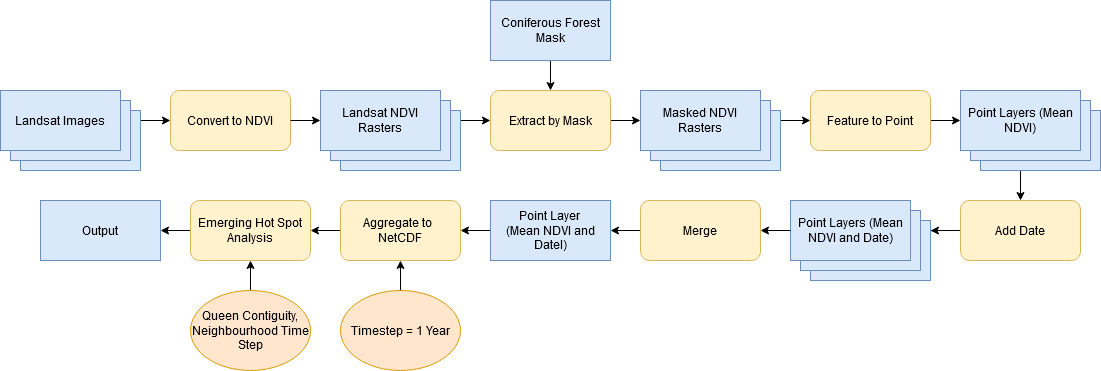

The diagram above was exported from draw.io. Its source (the exported page's mxGraphModel, read from the mxfile embedded in the PNG):
<mxGraphModel dx="1108" dy="1831" grid="1" gridSize="10" guides="1" tooltips="1" connect="1" arrows="1" fold="1" page="1" pageScale="1" pageWidth="850" pageHeight="1100" math="0" shadow="0">
  <root>
    <mxCell id="0" />
    <mxCell id="1" parent="0" />
    <mxCell id="hGOXtsVVyv4UEV8AOo_4-46" style="edgeStyle=orthogonalEdgeStyle;rounded=0;orthogonalLoop=1;jettySize=auto;html=1;exitX=0.5;exitY=1;exitDx=0;exitDy=0;entryX=0.5;entryY=0;entryDx=0;entryDy=0;" edge="1" parent="1" source="hGOXtsVVyv4UEV8AOo_4-43" target="hGOXtsVVyv4UEV8AOo_4-5">
      <mxGeometry relative="1" as="geometry" />
    </mxCell>
    <mxCell id="hGOXtsVVyv4UEV8AOo_4-29" style="edgeStyle=orthogonalEdgeStyle;rounded=0;orthogonalLoop=1;jettySize=auto;html=1;exitX=1;exitY=0.5;exitDx=0;exitDy=0;entryX=0;entryY=0.5;entryDx=0;entryDy=0;" edge="1" parent="1" source="hGOXtsVVyv4UEV8AOo_4-26" target="hGOXtsVVyv4UEV8AOo_4-3">
      <mxGeometry relative="1" as="geometry" />
    </mxCell>
    <mxCell id="hGOXtsVVyv4UEV8AOo_4-19" value="" style="edgeStyle=orthogonalEdgeStyle;rounded=0;orthogonalLoop=1;jettySize=auto;html=1;" edge="1" parent="1" source="QKQfkeVIryjjdUVspb2V-11" target="hGOXtsVVyv4UEV8AOo_4-10">
      <mxGeometry relative="1" as="geometry" />
    </mxCell>
    <mxCell id="QKQfkeVIryjjdUVspb2V-7" value="Convert to NDVI" style="rounded=1;whiteSpace=wrap;html=1;fillColor=#fff2cc;strokeColor=#d6b656;" parent="1" vertex="1">
      <mxGeometry x="190" y="20" width="120" height="60" as="geometry" />
    </mxCell>
    <mxCell id="QKQfkeVIryjjdUVspb2V-8" value="" style="endArrow=classic;html=1;entryX=0;entryY=0.5;entryDx=0;entryDy=0;exitX=1;exitY=0.5;exitDx=0;exitDy=0;" parent="1" source="QKQfkeVIryjjdUVspb2V-1" target="QKQfkeVIryjjdUVspb2V-7" edge="1">
      <mxGeometry width="50" height="50" relative="1" as="geometry">
        <mxPoint x="20" y="170" as="sourcePoint" />
        <mxPoint x="70" y="120" as="targetPoint" />
      </mxGeometry>
    </mxCell>
    <mxCell id="QKQfkeVIryjjdUVspb2V-12" value="" style="endArrow=classic;html=1;entryX=0;entryY=0.5;entryDx=0;entryDy=0;exitX=1;exitY=0.5;exitDx=0;exitDy=0;" parent="1" source="QKQfkeVIryjjdUVspb2V-7" target="QKQfkeVIryjjdUVspb2V-11" edge="1">
      <mxGeometry width="50" height="50" relative="1" as="geometry">
        <mxPoint x="20" y="170" as="sourcePoint" />
        <mxPoint x="70" y="120" as="targetPoint" />
      </mxGeometry>
    </mxCell>
    <mxCell id="Vf3ZfmjM4Z67FbJR4QgB-7" style="edgeStyle=orthogonalEdgeStyle;rounded=0;orthogonalLoop=1;jettySize=auto;html=1;exitX=0;exitY=0.5;exitDx=0;exitDy=0;entryX=1;entryY=0.5;entryDx=0;entryDy=0;" parent="1" source="QKQfkeVIryjjdUVspb2V-15" target="QKQfkeVIryjjdUVspb2V-17" edge="1">
      <mxGeometry relative="1" as="geometry" />
    </mxCell>
    <mxCell id="QKQfkeVIryjjdUVspb2V-15" value="&lt;div align=&quot;center&quot;&gt;Aggregate to&amp;nbsp;&amp;nbsp; NetCDF&lt;/div&gt;" style="rounded=1;whiteSpace=wrap;html=1;fillColor=#fff2cc;strokeColor=#d6b656;align=center;" parent="1" vertex="1">
      <mxGeometry x="360" y="130" width="120" height="60" as="geometry" />
    </mxCell>
    <mxCell id="Vf3ZfmjM4Z67FbJR4QgB-8" style="edgeStyle=orthogonalEdgeStyle;rounded=0;orthogonalLoop=1;jettySize=auto;html=1;exitX=0;exitY=0.5;exitDx=0;exitDy=0;entryX=1;entryY=0.5;entryDx=0;entryDy=0;" parent="1" source="QKQfkeVIryjjdUVspb2V-17" target="QKQfkeVIryjjdUVspb2V-21" edge="1">
      <mxGeometry relative="1" as="geometry" />
    </mxCell>
    <mxCell id="QKQfkeVIryjjdUVspb2V-17" value="Emerging Hot Spot Analysis" style="rounded=1;whiteSpace=wrap;html=1;fillColor=#fff2cc;strokeColor=#d6b656;align=center;" parent="1" vertex="1">
      <mxGeometry x="210" y="130" width="120" height="60" as="geometry" />
    </mxCell>
    <mxCell id="QKQfkeVIryjjdUVspb2V-21" value="Output" style="rounded=0;whiteSpace=wrap;html=1;fillColor=#dae8fc;strokeColor=#6c8ebf;" parent="1" vertex="1">
      <mxGeometry x="60" y="130" width="120" height="60" as="geometry" />
    </mxCell>
    <mxCell id="p9DqC7aJs6u_1QFSNsbm-1" value="" style="group" parent="1" vertex="1" connectable="0">
      <mxGeometry x="340" y="20" width="140" height="80" as="geometry" />
    </mxCell>
    <mxCell id="QKQfkeVIryjjdUVspb2V-9" value="N" style="rounded=0;whiteSpace=wrap;html=1;fillColor=#dae8fc;strokeColor=#6c8ebf;" parent="p9DqC7aJs6u_1QFSNsbm-1" vertex="1">
      <mxGeometry x="20" y="20" width="120" height="60" as="geometry" />
    </mxCell>
    <mxCell id="QKQfkeVIryjjdUVspb2V-10" value="Imagery" style="rounded=0;whiteSpace=wrap;html=1;fillColor=#dae8fc;strokeColor=#6c8ebf;" parent="p9DqC7aJs6u_1QFSNsbm-1" vertex="1">
      <mxGeometry x="10" y="10" width="120" height="60" as="geometry" />
    </mxCell>
    <mxCell id="QKQfkeVIryjjdUVspb2V-11" value="Landsat NDVI Rasters" style="rounded=0;whiteSpace=wrap;html=1;fillColor=#dae8fc;strokeColor=#6c8ebf;" parent="p9DqC7aJs6u_1QFSNsbm-1" vertex="1">
      <mxGeometry width="120" height="60" as="geometry" />
    </mxCell>
    <mxCell id="p9DqC7aJs6u_1QFSNsbm-2" value="" style="group" parent="1" vertex="1" connectable="0">
      <mxGeometry x="20" y="20" width="140" height="80" as="geometry" />
    </mxCell>
    <mxCell id="QKQfkeVIryjjdUVspb2V-3" value="Imagery" style="rounded=0;whiteSpace=wrap;html=1;fillColor=#dae8fc;strokeColor=#6c8ebf;" parent="p9DqC7aJs6u_1QFSNsbm-2" vertex="1">
      <mxGeometry x="20" y="20" width="120" height="60" as="geometry" />
    </mxCell>
    <mxCell id="QKQfkeVIryjjdUVspb2V-2" value="Imagery" style="rounded=0;whiteSpace=wrap;html=1;fillColor=#dae8fc;strokeColor=#6c8ebf;" parent="p9DqC7aJs6u_1QFSNsbm-2" vertex="1">
      <mxGeometry x="10" y="10" width="120" height="60" as="geometry" />
    </mxCell>
    <mxCell id="QKQfkeVIryjjdUVspb2V-1" value="Landsat Images" style="rounded=0;whiteSpace=wrap;html=1;fillColor=#dae8fc;strokeColor=#6c8ebf;" parent="p9DqC7aJs6u_1QFSNsbm-2" vertex="1">
      <mxGeometry width="120" height="60" as="geometry" />
    </mxCell>
    <mxCell id="hGOXtsVVyv4UEV8AOo_4-52" style="edgeStyle=orthogonalEdgeStyle;rounded=0;orthogonalLoop=1;jettySize=auto;html=1;exitX=0.5;exitY=0;exitDx=0;exitDy=0;entryX=0.5;entryY=1;entryDx=0;entryDy=0;" edge="1" parent="1" source="yT8hGWeQg6HsQvJZ0rm7-23" target="QKQfkeVIryjjdUVspb2V-15">
      <mxGeometry relative="1" as="geometry" />
    </mxCell>
    <mxCell id="yT8hGWeQg6HsQvJZ0rm7-23" value="Timestep = 1 Year" style="ellipse;whiteSpace=wrap;html=1;fillColor=#ffe6cc;strokeColor=#d79b00;" parent="1" vertex="1">
      <mxGeometry x="360" y="220" width="120" height="80" as="geometry" />
    </mxCell>
    <mxCell id="yT8hGWeQg6HsQvJZ0rm7-26" style="edgeStyle=orthogonalEdgeStyle;rounded=0;orthogonalLoop=1;jettySize=auto;html=1;exitX=0.5;exitY=0;exitDx=0;exitDy=0;entryX=0.5;entryY=1;entryDx=0;entryDy=0;" parent="1" source="yT8hGWeQg6HsQvJZ0rm7-25" target="QKQfkeVIryjjdUVspb2V-17" edge="1">
      <mxGeometry relative="1" as="geometry">
        <mxPoint x="270" y="220" as="sourcePoint" />
      </mxGeometry>
    </mxCell>
    <mxCell id="yT8hGWeQg6HsQvJZ0rm7-25" value="Queen Contiguity, Neighbourhood Time Step" style="ellipse;whiteSpace=wrap;html=1;fillColor=#ffe6cc;strokeColor=#d79b00;" parent="1" vertex="1">
      <mxGeometry x="210" y="220" width="120" height="80" as="geometry" />
    </mxCell>
    <mxCell id="hGOXtsVVyv4UEV8AOo_4-45" style="edgeStyle=orthogonalEdgeStyle;rounded=0;orthogonalLoop=1;jettySize=auto;html=1;exitX=1;exitY=0.5;exitDx=0;exitDy=0;entryX=0;entryY=0.5;entryDx=0;entryDy=0;" edge="1" parent="1" source="hGOXtsVVyv4UEV8AOo_4-3" target="hGOXtsVVyv4UEV8AOo_4-43">
      <mxGeometry relative="1" as="geometry" />
    </mxCell>
    <mxCell id="hGOXtsVVyv4UEV8AOo_4-3" value="Feature to Point" style="rounded=1;whiteSpace=wrap;html=1;fillColor=#fff2cc;strokeColor=#d6b656;align=center;" vertex="1" parent="1">
      <mxGeometry x="830" y="20" width="120" height="60" as="geometry" />
    </mxCell>
    <mxCell id="hGOXtsVVyv4UEV8AOo_4-55" style="edgeStyle=orthogonalEdgeStyle;rounded=0;orthogonalLoop=1;jettySize=auto;html=1;exitX=0;exitY=0.5;exitDx=0;exitDy=0;entryX=1;entryY=0.168;entryDx=0;entryDy=0;entryPerimeter=0;" edge="1" parent="1" source="hGOXtsVVyv4UEV8AOo_4-5" target="hGOXtsVVyv4UEV8AOo_4-48">
      <mxGeometry relative="1" as="geometry" />
    </mxCell>
    <mxCell id="hGOXtsVVyv4UEV8AOo_4-5" value="Add Date" style="rounded=1;whiteSpace=wrap;html=1;fillColor=#fff2cc;strokeColor=#d6b656;align=center;" vertex="1" parent="1">
      <mxGeometry x="980" y="130" width="120" height="60" as="geometry" />
    </mxCell>
    <mxCell id="hGOXtsVVyv4UEV8AOo_4-28" style="edgeStyle=orthogonalEdgeStyle;rounded=0;orthogonalLoop=1;jettySize=auto;html=1;exitX=1;exitY=0.5;exitDx=0;exitDy=0;entryX=0;entryY=0.5;entryDx=0;entryDy=0;" edge="1" parent="1" source="hGOXtsVVyv4UEV8AOo_4-10" target="hGOXtsVVyv4UEV8AOo_4-26">
      <mxGeometry relative="1" as="geometry" />
    </mxCell>
    <mxCell id="hGOXtsVVyv4UEV8AOo_4-10" value="Extract by Mask" style="rounded=1;whiteSpace=wrap;html=1;fillColor=#fff2cc;strokeColor=#d6b656;align=center;" vertex="1" parent="1">
      <mxGeometry x="510" y="20" width="120" height="60" as="geometry" />
    </mxCell>
    <mxCell id="hGOXtsVVyv4UEV8AOo_4-18" style="edgeStyle=orthogonalEdgeStyle;rounded=0;orthogonalLoop=1;jettySize=auto;html=1;exitX=0.5;exitY=1;exitDx=0;exitDy=0;entryX=0.5;entryY=0;entryDx=0;entryDy=0;" edge="1" parent="1" source="hGOXtsVVyv4UEV8AOo_4-17" target="hGOXtsVVyv4UEV8AOo_4-10">
      <mxGeometry relative="1" as="geometry" />
    </mxCell>
    <mxCell id="hGOXtsVVyv4UEV8AOo_4-17" value="Coniferous Forest Mask" style="rounded=0;whiteSpace=wrap;html=1;fillColor=#dae8fc;strokeColor=#6c8ebf;" vertex="1" parent="1">
      <mxGeometry x="510" y="-70" width="120" height="60" as="geometry" />
    </mxCell>
    <mxCell id="hGOXtsVVyv4UEV8AOo_4-23" value="Mask" style="group" vertex="1" connectable="0" parent="1">
      <mxGeometry x="660" y="20" width="140" height="80" as="geometry" />
    </mxCell>
    <mxCell id="hGOXtsVVyv4UEV8AOo_4-24" value="N" style="rounded=0;whiteSpace=wrap;html=1;fillColor=#dae8fc;strokeColor=#6c8ebf;" vertex="1" parent="hGOXtsVVyv4UEV8AOo_4-23">
      <mxGeometry x="20" y="20" width="120" height="60" as="geometry" />
    </mxCell>
    <mxCell id="hGOXtsVVyv4UEV8AOo_4-25" value="Imagery" style="rounded=0;whiteSpace=wrap;html=1;fillColor=#dae8fc;strokeColor=#6c8ebf;" vertex="1" parent="hGOXtsVVyv4UEV8AOo_4-23">
      <mxGeometry x="10" y="10" width="120" height="60" as="geometry" />
    </mxCell>
    <mxCell id="hGOXtsVVyv4UEV8AOo_4-26" value="Masked NDVI Rasters" style="rounded=0;whiteSpace=wrap;html=1;fillColor=#dae8fc;strokeColor=#6c8ebf;" vertex="1" parent="hGOXtsVVyv4UEV8AOo_4-23">
      <mxGeometry width="120" height="60" as="geometry" />
    </mxCell>
    <mxCell id="hGOXtsVVyv4UEV8AOo_4-35" style="edgeStyle=orthogonalEdgeStyle;rounded=0;orthogonalLoop=1;jettySize=auto;html=1;exitX=0;exitY=0.5;exitDx=0;exitDy=0;entryX=1;entryY=0.5;entryDx=0;entryDy=0;" edge="1" parent="1" source="hGOXtsVVyv4UEV8AOo_4-36" target="hGOXtsVVyv4UEV8AOo_4-37">
      <mxGeometry relative="1" as="geometry" />
    </mxCell>
    <mxCell id="hGOXtsVVyv4UEV8AOo_4-36" value="Merge" style="rounded=1;whiteSpace=wrap;html=1;fillColor=#fff2cc;strokeColor=#d6b656;align=center;" vertex="1" parent="1">
      <mxGeometry x="660" y="130" width="120" height="60" as="geometry" />
    </mxCell>
    <mxCell id="hGOXtsVVyv4UEV8AOo_4-39" style="edgeStyle=orthogonalEdgeStyle;rounded=0;orthogonalLoop=1;jettySize=auto;html=1;exitX=0;exitY=0.5;exitDx=0;exitDy=0;entryX=1;entryY=0.5;entryDx=0;entryDy=0;" edge="1" parent="1" source="hGOXtsVVyv4UEV8AOo_4-37" target="QKQfkeVIryjjdUVspb2V-15">
      <mxGeometry relative="1" as="geometry" />
    </mxCell>
    <mxCell id="hGOXtsVVyv4UEV8AOo_4-37" value="Point Layer&lt;br&gt;(Mean NDVI and DateI)" style="rounded=0;whiteSpace=wrap;html=1;fillColor=#dae8fc;strokeColor=#6c8ebf;" vertex="1" parent="1">
      <mxGeometry x="510" y="130" width="120" height="60" as="geometry" />
    </mxCell>
    <mxCell id="hGOXtsVVyv4UEV8AOo_4-40" value="" style="group" vertex="1" connectable="0" parent="1">
      <mxGeometry x="980" y="20" width="140" height="80" as="geometry" />
    </mxCell>
    <mxCell id="hGOXtsVVyv4UEV8AOo_4-41" value="N" style="rounded=0;whiteSpace=wrap;html=1;fillColor=#dae8fc;strokeColor=#6c8ebf;" vertex="1" parent="hGOXtsVVyv4UEV8AOo_4-40">
      <mxGeometry x="20" y="20" width="120" height="60" as="geometry" />
    </mxCell>
    <mxCell id="hGOXtsVVyv4UEV8AOo_4-42" value="Imagery" style="rounded=0;whiteSpace=wrap;html=1;fillColor=#dae8fc;strokeColor=#6c8ebf;" vertex="1" parent="hGOXtsVVyv4UEV8AOo_4-40">
      <mxGeometry x="10" y="10" width="120" height="60" as="geometry" />
    </mxCell>
    <mxCell id="hGOXtsVVyv4UEV8AOo_4-43" value="Point Layers (Mean NDVI)" style="rounded=0;whiteSpace=wrap;html=1;fillColor=#dae8fc;strokeColor=#6c8ebf;" vertex="1" parent="hGOXtsVVyv4UEV8AOo_4-40">
      <mxGeometry width="120" height="60" as="geometry" />
    </mxCell>
    <mxCell id="hGOXtsVVyv4UEV8AOo_4-47" value="" style="group" vertex="1" connectable="0" parent="1">
      <mxGeometry x="810" y="130" width="140" height="80" as="geometry" />
    </mxCell>
    <mxCell id="hGOXtsVVyv4UEV8AOo_4-48" value="N" style="rounded=0;whiteSpace=wrap;html=1;fillColor=#dae8fc;strokeColor=#6c8ebf;" vertex="1" parent="hGOXtsVVyv4UEV8AOo_4-47">
      <mxGeometry x="20" y="20" width="120" height="60" as="geometry" />
    </mxCell>
    <mxCell id="hGOXtsVVyv4UEV8AOo_4-49" value="Imagery" style="rounded=0;whiteSpace=wrap;html=1;fillColor=#dae8fc;strokeColor=#6c8ebf;" vertex="1" parent="hGOXtsVVyv4UEV8AOo_4-47">
      <mxGeometry x="10" y="10" width="120" height="60" as="geometry" />
    </mxCell>
    <mxCell id="hGOXtsVVyv4UEV8AOo_4-50" value="Point Layers (Mean NDVI and Date)" style="rounded=0;whiteSpace=wrap;html=1;fillColor=#dae8fc;strokeColor=#6c8ebf;" vertex="1" parent="hGOXtsVVyv4UEV8AOo_4-47">
      <mxGeometry width="120" height="60" as="geometry" />
    </mxCell>
    <mxCell id="hGOXtsVVyv4UEV8AOo_4-54" style="edgeStyle=orthogonalEdgeStyle;rounded=0;orthogonalLoop=1;jettySize=auto;html=1;exitX=0;exitY=0.5;exitDx=0;exitDy=0;entryX=1;entryY=0.5;entryDx=0;entryDy=0;" edge="1" parent="1" source="hGOXtsVVyv4UEV8AOo_4-50" target="hGOXtsVVyv4UEV8AOo_4-36">
      <mxGeometry relative="1" as="geometry" />
    </mxCell>
  </root>
</mxGraphModel>